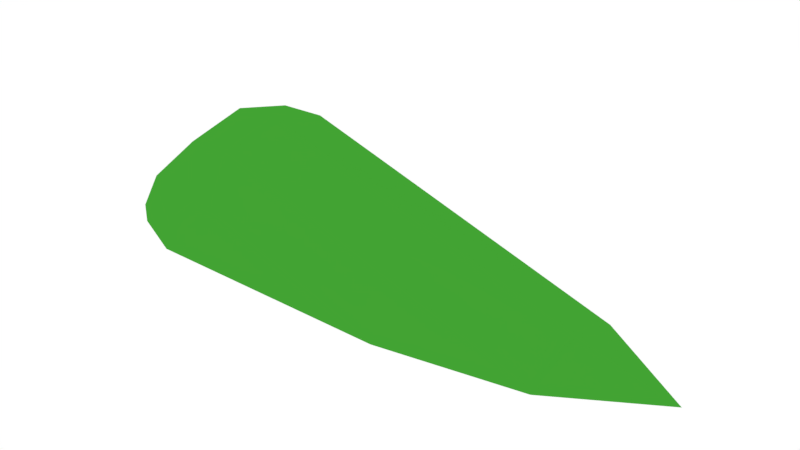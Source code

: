 # Source: DRUML_N.blend  (saved by Blender 2.79.0; exported with 4.5.12 LTS)
import bpy
from mathutils import Matrix  # noqa: F401  (used for matrix-valued properties, if any)

bpy.ops.wm.read_factory_settings(use_empty=True)
scene = bpy.context.scene
scene.name = 'Scene'

# ---- collections
col_collection_1 = bpy.data.collections.new('Collection 1'); scene.collection.children.link(col_collection_1)

# ---- images (referenced by path relative to the original .blend; pixels are not part of the script)
import os
ASSET_DIR = os.environ.get("B2B_ASSET_DIR", "")  # directory of the original .blend (textures are referenced by path, not embedded)
HERE = os.path.dirname(os.path.abspath(__file__))  # packed textures are extracted next to this script under _unpacked/

def load_image(name, relpath, width, height, colorspace="sRGB"):
    """Load a texture the original file referenced (path relative to the .blend, or extracted next to this script)."""
    p = next((c for c in (os.path.join(HERE, relpath), os.path.join(ASSET_DIR, relpath)) if relpath and os.path.exists(c)), "")
    if p:
        img = bpy.data.images.load(p, check_existing=True)
        img.name = name
    else:  # same state as the original file: an image datablock whose file is absent (Cycles renders it pink)
        img = bpy.data.images.new(name, width, height)
        img.source = "FILE"
        img.filepath = "//" + (relpath or name)
    img.colorspace_settings.name = colorspace
    return img
img_untitled = load_image('Untitled', '', 1024, 1024, 'sRGB')

# ---- materials (node trees are filled in below, after node groups)
mat_material = bpy.data.materials.new('Material')
mat_material.alpha_threshold = 0.0
mat_material.roughness = 0.5
mat_material.line_color = (0.0, 0.0, 0.0, 1.0)

# ---- material node trees
mat_material.use_nodes = True; mat_material.node_tree.nodes.clear()
_N = mat_material.node_tree.nodes; _L = mat_material.node_tree.links
n0 = _N.new('ShaderNodeOutputMaterial'); n0.name = 'Material Output'; n0.location = (300, 300)
n1 = _N.new('ShaderNodeBsdfDiffuse'); n1.name = 'Diffuse BSDF'; n1.location = (10, 300)
n1.inputs[0].default_value = (0.05534, 0.3663, 0.03287, 1.0)
n2 = _N.new('ShaderNodeTexImage'); n2.name = 'Image Texture'; n2.location = (139, 596)
n2.width = 140
n2.image = img_untitled
_L.new(n1.outputs[0], n0.inputs[0])
n0.is_active_output = True

# ---- world
world_world = bpy.data.worlds.new('World'); scene.world = world_world
world_world.color = (1.0, 1.0, 1.0)
world_world.use_sun_shadow = False
world_world.sun_shadow_jitter_overblur = 0.0
world_world.cycles.sampling_method = 'MANUAL'

# ---- meshes
me_cube = bpy.data.meshes.new('Cube')
me_cube.from_pydata([(1.0, 1.0, -1.0), (1.0, -1.0, -1.0), (-1.0, -1.0, -1.0), (-1.0, 1.0, -1.0), (1.0, 1.0, -0.975), (1.0, -1.0, -0.975), (-1.0, -1.0, -0.7396), (-1.0, 1.0, -0.7396), (-0.7266, 1.0, -1.0), (-0.7266, -1.0, -1.0), (-0.7266, 1.0, -0.5018), (-0.7266, -1.0, -0.5018), (-1.107, -1.0, -1.0), (-1.107, 1.0, -1.0), (-1.107, -1.0, -0.9162), (-1.107, 1.0, -0.9162), (-0.5095, 1.0, -1.0), (-0.5095, -1.0, -1.0), (-0.5095, 1.0, -0.496), (-0.5095, -1.0, -0.496), (1.443, -5.96e-08, -1.0), (-1.0, 2.98e-07, -1.0), (1.0, -5.364e-07, -0.8869), (-1.0, 1.788e-07, -0.6723), (-0.7266, 5.96e-08, -0.4345), (-0.7266, 1.788e-07, -1.0), (-1.107, 3.576e-07, -1.0), (-1.107, 1.788e-07, -0.8489), (-0.5095, 1.788e-07, -1.0), (-0.5095, 0.0, -0.4287), (-0.6138, -1.433, -1.0), (-0.7675, -1.433, -1.0), (0.3574, -1.433, -1.0), (0.3574, -1.433, -0.9861), (-0.7675, -1.433, -0.8536), (-0.6138, -1.433, -0.7199), (-0.4916, -1.433, -1.0), (-0.4916, -1.433, -0.7166), (-0.8279, -1.433, -1.0), (-0.8279, -1.433, -0.953), (-0.5999, 1.513, -1.0), (-0.739, 1.513, -1.0), (0.2785, 1.513, -1.0), (0.2785, 1.513, -0.9877), (-0.739, 1.513, -0.8679), (-0.5999, 1.513, -0.7469), (-0.4894, 1.513, -1.0), (-0.4894, 1.513, -0.7439), (-0.7936, 1.513, -1.0), (-0.7936, 1.513, -0.9577)], [], [(25, 9, 2, 21), (24, 23, 6, 11), (5, 33, 32, 1), (6, 14, 39, 34), (23, 7, 15, 27), (7, 10, 45, 44), (29, 24, 11, 19), (28, 17, 9, 25), (26, 27, 15, 13), (16, 8, 40, 46), (21, 2, 12, 26), (14, 12, 38, 39), (20, 1, 17, 28), (22, 29, 19, 5), (5, 19, 37, 33), (13, 15, 49, 48), (4, 18, 29, 22), (0, 20, 28, 16), (3, 21, 26, 13), (12, 14, 27, 26), (16, 28, 25, 8), (18, 10, 24, 29), (6, 23, 27, 14), (4, 0, 42, 43), (10, 7, 23, 24), (8, 25, 21, 3), (19, 11, 35, 37), (17, 1, 32, 36), (9, 17, 36, 30), (2, 9, 30, 31), (11, 6, 34, 35), (12, 2, 31, 38), (45, 40, 41, 44), (47, 46, 40, 45), (44, 41, 48, 49), (43, 42, 46, 47), (3, 13, 48, 41), (18, 4, 43, 47), (15, 7, 44, 49), (10, 18, 47, 45), (0, 16, 46, 42), (8, 3, 41, 40), (31, 30, 36, 32, 33, 37, 35, 34, 39, 38), (1, 20, 5), (4, 20, 0), (22, 20, 4), (5, 20, 22)])
_uv = me_cube.uv_layers.new(name='UVMap')
_uv.uv.foreach_set('vector', [0.06947, 0.2763, 0.06947, 0.4588, 0.01958, 0.4588, 0.01958, 0.2763, 0.8889, 0.2742, 0.9382, 0.286, 0.9504, 0.4614, 0.9011, 0.4496, 0.04717, 0.8715, 0.04918, 0.7542, 0.05175, 0.7542, 0.05173, 0.8715, 0.9504, 0.4614, 0.9848, 0.4656, 0.9851, 0.5278, 0.9658, 0.5255, 0.9382, 0.286, 0.9504, 0.1098, 0.9848, 0.1139, 0.9726, 0.2902, 0.9504, 0.1098, 0.9011, 0.09793, 0.9426, 0.0, 0.9677, 0.006037, 0.8304, 0.2962, 0.8692, 0.3005, 0.846, 0.4808, 0.8072, 0.4765, 0.1091, 0.2763, 0.1091, 0.4588, 0.06947, 0.4588, 0.06947, 0.2763, 1.0, 0.2893, 0.9726, 0.2902, 0.9848, 0.1139, 1.0, 0.1134, 0.1091, 0.09371, 0.06947, 0.09371, 0.09261, 2.176e-08, 0.1128, 2.176e-08, 0.01958, 0.2763, 0.01958, 0.4588, 1.741e-07, 0.4588, 6.527e-08, 0.2763, 0.9848, 0.4656, 1.0, 0.4651, 0.9937, 0.5275, 0.9851, 0.5278, 0.4654, 0.2763, 0.3846, 0.4588, 0.1091, 0.4588, 0.1091, 0.2763, 0.5478, 0.2607, 0.8304, 0.2962, 0.8072, 0.4765, 0.524, 0.4408, 0.524, 0.4408, 0.8072, 0.4765, 0.789, 0.552, 0.6298, 0.5319, 1.0, 0.1134, 0.9848, 0.1139, 0.9852, 0.008147, 0.9929, 0.007885, 0.567, 0.07862, 0.8501, 0.1143, 0.8304, 0.2962, 0.5478, 0.2607, 0.3846, 0.09371, 0.4654, 0.2763, 0.1091, 0.2763, 0.1091, 0.09371, 0.01958, 0.09371, 0.01958, 0.2763, 6.527e-08, 0.2763, 0.0, 0.09371, 1.0, 0.4651, 0.9848, 0.4656, 0.9726, 0.2902, 1.0, 0.2893, 0.1091, 0.09371, 0.1091, 0.2763, 0.06947, 0.2763, 0.06947, 0.09371, 0.8501, 0.1143, 0.8889, 0.1186, 0.8692, 0.3005, 0.8304, 0.2962, 0.9504, 0.4614, 0.9382, 0.286, 0.9726, 0.2902, 0.9848, 0.4656, 0.9311, 0.7203, 0.9357, 0.7203, 0.9357, 0.8762, 0.9334, 0.8762, 0.9011, 0.09793, 0.9504, 0.1098, 0.9382, 0.286, 0.8889, 0.2742, 0.06947, 0.09371, 0.06947, 0.2763, 0.01958, 0.2763, 0.01958, 0.09371, 0.8072, 0.4765, 0.846, 0.4808, 0.8108, 0.5544, 0.789, 0.552, 0.1091, 0.4588, 0.3846, 0.4588, 0.2673, 0.5378, 0.1124, 0.5378, 0.06947, 0.4588, 0.1091, 0.4588, 0.1124, 0.5378, 0.09007, 0.5378, 0.01958, 0.4588, 0.06947, 0.4588, 0.09007, 0.5378, 0.06201, 0.5378, 0.846, 0.4808, 0.8889, 0.4836, 0.835, 0.556, 0.8108, 0.5544, 1.741e-07, 0.4588, 0.01958, 0.4588, 0.06201, 0.5378, 0.051, 0.5378, 0.8895, 0.9776, 0.9357, 0.9776, 0.9357, 0.9937, 0.9116, 0.9937, 0.8889, 0.9649, 0.9357, 0.9649, 0.9357, 0.9776, 0.8895, 0.9776, 0.9116, 0.9937, 0.9357, 0.9937, 0.9357, 1.0, 0.928, 1.0, 0.9334, 0.8762, 0.9357, 0.8762, 0.9357, 0.9649, 0.8889, 0.9649, 0.01958, 0.09371, 0.0, 0.09371, 0.05726, 2.176e-08, 0.06722, 4.352e-08, 0.8501, 0.1143, 0.567, 0.07862, 0.7072, 0.0, 0.8512, 0.01816, 0.9848, 0.1139, 0.9504, 0.1098, 0.9677, 0.006037, 0.9852, 0.008147, 0.8889, 0.1186, 0.8501, 0.1143, 0.8512, 0.01816, 0.8709, 0.02034, 0.3846, 0.09371, 0.1091, 0.09371, 0.1128, 2.176e-08, 0.2529, 0.0, 0.06947, 0.09371, 0.01958, 0.09371, 0.06722, 4.352e-08, 0.09261, 2.176e-08, 0.05175, 0.5488, 0.05175, 0.5769, 0.05175, 0.5992, 0.05175, 0.7542, 0.04918, 0.7542, 0.0, 0.5992, 0.0006004, 0.5769, 0.02501, 0.5488, 0.04315, 0.5378, 0.05175, 0.5378, 0.0563, 0.5378, 0.0563, 0.6281, 0.05175, 0.5378, 0.9311, 0.7203, 0.9357, 0.5278, 0.9357, 0.7203, 0.5478, 0.2607, 0.4654, 0.2506, 0.567, 0.07862, 0.524, 0.4408, 0.4654, 0.2506, 0.5478, 0.2607])
me_cube.materials.append(mat_material)
me_cube.use_remesh_preserve_volume = False
me_cube.use_remesh_preserve_attributes = False
me_cube.use_mirror_vertex_groups = False
me_cube.update()

# ---- objects
ob_cube = bpy.data.objects.new('Cube', me_cube)

# ---- transforms, parenting, visibility, modifiers, constraints
ob_cube.location = (0.1425, 0.0, 0.9881)
ob_cube.scale = (1.0, 0.2725, 1.0)
ob_cube.lock_rotations_4d = False
ob_cube.empty_display_type = 'ARROWS'
ob_cube.lineart.crease_threshold = 0.0

# ---- collection membership
col_collection_1.objects.link(ob_cube)

# ---- scene / render settings (as saved in the file)
scene.frame_start = 1; scene.frame_end = 250; scene.frame_set(1)
scene.render.engine = 'CYCLES'
scene.render.resolution_percentage = 50
scene.render.dither_intensity = 0.0
scene.cycles.use_denoising = False
scene.cycles.samples = 128
scene.cycles.sampling_pattern = 'TABULATED_SOBOL'
scene.cycles.use_adaptive_sampling = False
scene.cycles.use_light_tree = False
scene.cycles.blur_glossy = 0.0
scene.cycles.sample_clamp_indirect = 0.0
scene.view_settings.view_transform = 'Standard'
bpy.context.view_layer.update()

# ---- added for rendering (the .blend has no active camera): camera
cam_auto = bpy.data.cameras.new('AutoCamera')
cam_auto.lens = 50.0
cam_auto.sensor_width = 36.0
cam_auto.clip_end = 1000.0
ob_auto_camera = bpy.data.objects.new('AutoCamera', cam_auto)
scene.collection.objects.link(ob_auto_camera)
ob_auto_camera.location = (2.8397, -3.02432, 2.29709)
ob_auto_camera.rotation_euler = (1.09748, -7.21219e-08, 0.694738)
scene.camera = ob_auto_camera
bpy.context.view_layer.update()

